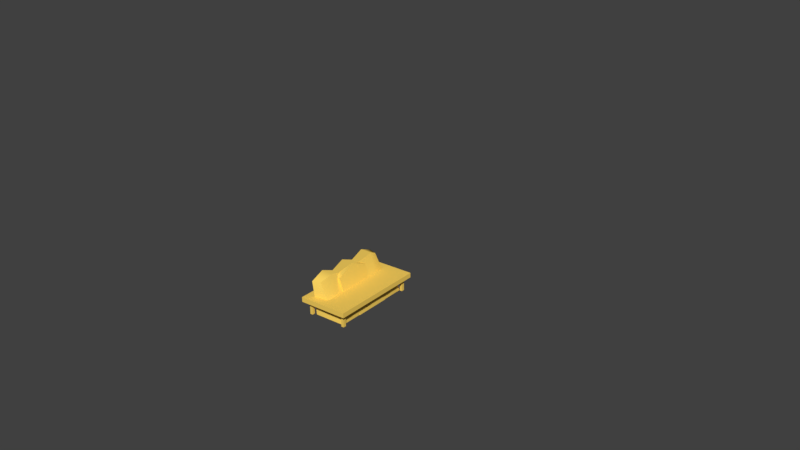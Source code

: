 # Source: sofa.blend  (saved by Blender 2.79.0; exported with 4.5.12 LTS)
import bpy
from mathutils import Matrix  # noqa: F401  (used for matrix-valued properties, if any)

bpy.ops.wm.read_factory_settings(use_empty=True)
scene = bpy.context.scene
scene.name = 'Scene'

# ---- collections
col_collection_1 = bpy.data.collections.new('Collection 1'); scene.collection.children.link(col_collection_1)

# ---- materials (node trees are filled in below, after node groups)
mat_sectors_001 = bpy.data.materials.new('SECTORS.001')
mat_sectors_001.alpha_threshold = 0.0
mat_sectors_001.use_transparent_shadow = False
mat_sectors_001.diffuse_color = (0.99, 0.67, 0.12, 1.0)
mat_sectors_001.roughness = 0.5
mat_sectors_001.specular_intensity = 0.0
mat_sectors_001.line_color = (0.0, 0.0, 0.0, 1.0)
mat_sectors = bpy.data.materials.new('SECTORS')
mat_sectors.alpha_threshold = 0.0
mat_sectors.use_transparent_shadow = False
mat_sectors.diffuse_color = (0.99, 0.67, 0.12, 1.0)
mat_sectors.roughness = 0.5
mat_sectors.specular_intensity = 0.0
mat_sectors.line_color = (0.0, 0.0, 0.0, 1.0)

# ---- node groups
ng_auto_smooth = bpy.data.node_groups.new('Auto Smooth', 'GeometryNodeTree')
_s = ng_auto_smooth.interface.new_socket(name='Geometry', in_out='OUTPUT', socket_type='NodeSocketGeometry')
_s = ng_auto_smooth.interface.new_socket(name='Geometry', in_out='INPUT', socket_type='NodeSocketGeometry')
_s = ng_auto_smooth.interface.new_socket(name='Angle', in_out='INPUT', socket_type='NodeSocketFloat')
_s.subtype = 'ANGLE'
_s.min_value = 0.0
_s.max_value = 3.142
ng_auto_smooth.is_modifier = True
_N = ng_auto_smooth.nodes; _L = ng_auto_smooth.links
n0 = _N.new('NodeGroupOutput'); n0.name = 'Group Output'; n0.location = (480, -100)
n1 = _N.new('NodeGroupInput'); n1.name = 'Group Input'; n1.location = (-420, -300)
n2 = _N.new('NodeGroupInput'); n2.name = 'Group Input.001'; n2.location = (-60, -100)
n3 = _N.new('GeometryNodeSetShadeSmooth'); n3.name = 'Set Shade Smooth'; n3.location = (120, -100)
n3.domain = 'EDGE'
n4 = _N.new('GeometryNodeSetShadeSmooth'); n4.name = 'Set Shade Smooth.001'; n4.location = (300, -100)
n5 = _N.new('GeometryNodeInputMeshEdgeAngle'); n5.name = 'Edge Angle'; n5.location = (-420, -220)
n6 = _N.new('GeometryNodeInputEdgeSmooth'); n6.name = 'Is Edge Smooth'; n6.location = (-60, -160)
n7 = _N.new('GeometryNodeInputShadeSmooth'); n7.name = 'Is Face Smooth'; n7.location = (-240, -340)
n8 = _N.new('FunctionNodeBooleanMath'); n8.name = 'Boolean Math'; n8.location = (-60, -220)
n9 = _N.new('FunctionNodeCompare'); n9.name = 'Compare'; n9.location = (-240, -180)
n9.operation = 'LESS_EQUAL'
_L.new(n5.outputs[0], n9.inputs[0])
_L.new(n4.outputs[0], n0.inputs[0])
_L.new(n1.outputs[1], n9.inputs[1])
_L.new(n9.outputs[0], n8.inputs[0])
_L.new(n7.outputs[0], n8.inputs[1])
_L.new(n2.outputs[0], n3.inputs[0])
_L.new(n6.outputs[0], n3.inputs[1])
_L.new(n3.outputs[0], n4.inputs[0])
_L.new(n8.outputs[0], n3.inputs[2])
n0.is_active_output = True

# ---- material node trees

# ---- world
world_world = bpy.data.worlds.new('World'); scene.world = world_world
world_world.color = (0.05088, 0.05088, 0.05088)
world_world.use_sun_shadow = False
world_world.sun_shadow_jitter_overblur = 0.0
world_world.cycles.sampling_method = 'MANUAL'

# ---- cameras
cam_camera = bpy.data.cameras.new('Camera')
cam_camera.clip_end = 100.0
cam_camera.lens = 35.0
cam_camera.sensor_width = 32.0
cam_camera.sensor_height = 18.0
cam_camera.ortho_scale = 7.314
cam_camera.dof.focus_distance = 0.0
cam_camera.dof.aperture_fstop = 128.0

# ---- meshes
me_cube_003 = bpy.data.meshes.new('Cube.003')
me_cube_003.from_pydata([(-0.09209, 0.1837, 0.06676), (-0.09209, 0.1837, 0.04887), (-0.09209, -0.1837, 0.06676), (-0.09209, -0.1837, 0.04887), (0.09209, -0.1837, 0.04887), (0.09209, -0.1837, 0.06676), (0.09209, 0.1837, 0.04887), (0.09209, 0.1837, 0.06676), (0.0662, -0.154, 0.04887), (0.0662, -0.154, -1.49e-08), (0.0662, -0.1656, 0.04887), (0.0662, -0.1656, -1.49e-08), (0.07645, -0.1656, -1.49e-08), (0.07645, -0.1656, 0.04887), (0.07645, -0.154, -1.49e-08), (0.07645, -0.154, 0.04887), (-0.0738, -0.154, 0.04887), (-0.0738, -0.154, -1.49e-08), (-0.0738, -0.1656, 0.04887), (-0.0738, -0.1656, -1.49e-08), (-0.06355, -0.1656, -1.49e-08), (-0.06355, -0.1656, 0.04887), (-0.06355, -0.154, -1.49e-08), (-0.06355, -0.154, 0.04887), (0.0662, 0.166, 0.04887), (0.0662, 0.166, -1.49e-08), (0.0662, 0.1544, 0.04887), (0.0662, 0.1544, -1.49e-08), (0.07645, 0.1544, -1.49e-08), (0.07645, 0.1544, 0.04887), (0.07645, 0.166, -1.49e-08), (0.07645, 0.166, 0.04887), (-0.0738, 0.166, 0.04887), (-0.0738, 0.166, -1.49e-08), (-0.0738, 0.1544, 0.04887), (-0.0738, 0.1544, -1.49e-08), (-0.06355, 0.1544, -1.49e-08), (-0.06355, 0.1544, 0.04887), (-0.06355, 0.166, -1.49e-08), (-0.06355, 0.166, 0.04887)], [], [(3, 2, 0, 1), (1, 0, 7, 6), (6, 7, 5, 4), (4, 5, 2, 3), (1, 6, 4, 3), (7, 0, 2, 5), (11, 10, 8, 9), (9, 8, 15, 14), (14, 15, 13, 12), (12, 13, 10, 11), (9, 14, 12, 11), (15, 8, 10, 13), (19, 18, 16, 17), (17, 16, 23, 22), (22, 23, 21, 20), (20, 21, 18, 19), (17, 22, 20, 19), (23, 16, 18, 21), (27, 26, 24, 25), (25, 24, 31, 30), (30, 31, 29, 28), (28, 29, 26, 27), (25, 30, 28, 27), (31, 24, 26, 29), (35, 34, 32, 33), (33, 32, 39, 38), (38, 39, 37, 36), (36, 37, 34, 35), (33, 38, 36, 35), (39, 32, 34, 37)])
me_cube_003.polygons.foreach_set('use_smooth', [True] * 30)
_uv = me_cube_003.uv_layers.new(name='UVMap')
_uv.uv.foreach_set('vector', [0.7885, 0.6666, 0.7885, 0.6624, 0.8753, 0.6624, 0.8753, 0.6666, 0.8227, 0.3391, 0.8227, 0.3349, 0.8663, 0.3349, 0.8663, 0.3391, 0.3916, 0.8999, 0.3916, 0.9041, 0.3048, 0.9041, 0.3048, 0.8999, 0.1902, 0.3783, 0.1902, 0.3825, 0.1467, 0.3825, 0.1467, 0.3783, 0.1994, 0.8686, 0.1994, 0.9121, 0.1126, 0.9121, 0.1126, 0.8686, 0.6241, 0.09675, 0.6241, 0.1403, 0.5373, 0.1403, 0.5373, 0.09675, 0.3603, 0.1493, 0.3603, 0.1608, 0.3575, 0.1608, 0.3575, 0.1493, 0.1209, 0.3531, 0.1209, 0.3647, 0.1185, 0.3647, 0.1185, 0.3531, 0.1371, 0.6486, 0.1371, 0.6602, 0.1343, 0.6602, 0.1343, 0.6486, 0.5891, 0.9005, 0.5891, 0.912, 0.5867, 0.912, 0.5867, 0.9005, 0.8033, 0.1492, 0.8033, 0.1516, 0.8006, 0.1516, 0.8006, 0.1492, 0.3944, 0.9028, 0.3944, 0.9052, 0.3917, 0.9052, 0.3917, 0.9028, 0.6176, 0.1175, 0.6176, 0.129, 0.6149, 0.129, 0.6149, 0.1175, 0.3721, 0.4029, 0.3721, 0.4144, 0.3696, 0.4144, 0.3696, 0.4029, 0.6052, 0.647, 0.6052, 0.6586, 0.6025, 0.6586, 0.6025, 0.647, 0.3404, 0.3562, 0.3404, 0.3678, 0.338, 0.3678, 0.338, 0.3562, 0.6111, 0.5871, 0.6111, 0.5895, 0.6084, 0.5895, 0.6084, 0.5871, 0.3972, 0.9028, 0.3972, 0.9052, 0.3945, 0.9052, 0.3945, 0.9028, 0.1182, 0.1648, 0.1182, 0.1763, 0.1154, 0.1763, 0.1154, 0.1648, 0.9425, 0.3275, 0.9425, 0.3391, 0.9401, 0.3391, 0.9401, 0.3275, 0.3851, 0.6323, 0.3851, 0.6439, 0.3824, 0.6439, 0.3824, 0.6323, 0.8613, 0.8608, 0.8613, 0.8723, 0.8589, 0.8723, 0.8589, 0.8608, 0.5959, 0.3608, 0.5959, 0.3632, 0.5932, 0.3632, 0.5932, 0.3608, 0.3944, 0.8539, 0.3944, 0.8563, 0.3917, 0.8563, 0.3917, 0.8539, 0.8905, 0.08506, 0.8905, 0.0966, 0.8877, 0.0966, 0.8877, 0.08506, 0.6232, 0.3856, 0.6232, 0.3972, 0.6208, 0.3972, 0.6208, 0.3856, 0.8532, 0.65, 0.8532, 0.6615, 0.8505, 0.6615, 0.8505, 0.65, 0.8619, 0.4114, 0.8619, 0.4229, 0.8595, 0.4229, 0.8595, 0.4114, 0.1368, 0.6205, 0.1368, 0.623, 0.134, 0.623, 0.134, 0.6205, 0.3944, 0.8514, 0.3944, 0.8538, 0.3917, 0.8538, 0.3917, 0.8514])
me_cube_003.materials.append(mat_sectors_001)
me_cube_003.use_remesh_preserve_volume = False
me_cube_003.use_remesh_preserve_attributes = False
me_cube_003.use_mirror_vertex_groups = False
me_cube_003.update()
me_cube_002 = bpy.data.meshes.new('Cube.002')
me_cube_002.from_pydata([(-0.05593, 0.06934, 0.05549), (-0.05284, 0.06934, -7.451e-09), (-0.05593, -0.06927, 0.05549), (-0.05284, -0.06927, -7.451e-09), (0.06641, -0.06927, -7.451e-09), (0.05948, -0.06577, 0.04857), (0.06641, 0.06934, -7.451e-09), (0.05948, 0.06584, 0.04857), (-0.0001376, 0.06934, -7.451e-09), (-0.0001376, 0.06934, 0.05238), (-0.0001376, -0.06927, -7.451e-09), (-0.0001376, -0.06927, 0.05238), (-0.06229, -0.06927, 0.1141), (-0.06229, 0.06934, 0.1141), (-0.02185, -0.06927, 0.1141), (-0.02185, 0.06934, 0.1141), (-0.05593, 3.483e-05, 0.05549), (-0.05284, 3.483e-05, -7.451e-09), (0.06641, 3.483e-05, -7.451e-09), (0.06641, 3.483e-05, 0.05238), (-0.0001376, 3.483e-05, 0.05238), (-0.0001376, 3.483e-05, -7.451e-09), (-0.06669, 3.483e-05, 0.1441), (-0.02185, 3.483e-05, 0.1441)], [], [(17, 16, 0, 1), (8, 9, 7, 6), (18, 19, 5, 4), (10, 11, 2, 3), (21, 18, 4, 10), (9, 0, 13, 15), (19, 20, 11, 5), (17, 21, 10, 3), (4, 5, 11, 10), (1, 0, 9, 8), (23, 22, 12, 14), (2, 11, 14, 12), (20, 9, 15, 23), (16, 2, 12, 22), (0, 16, 22, 13), (11, 20, 23, 14), (15, 13, 22, 23), (1, 8, 21, 17), (7, 9, 20, 19), (8, 6, 18, 21), (6, 7, 19, 18), (3, 2, 16, 17)])
me_cube_002.polygons.foreach_set('use_smooth', [True] * 22)
_uv = me_cube_002.uv_layers.new(name='UVMap')
_uv.uv.foreach_set('vector', [0.3343, 0.8524, 0.3487, 0.8524, 0.3487, 0.8703, 0.3343, 0.8703, 0.6242, 0.1767, 0.6158, 0.1662, 0.6284, 0.1572, 0.6377, 0.166, 0.1503, 0.3901, 0.1503, 0.4036, 0.1332, 0.4026, 0.1324, 0.3899, 0.1409, 0.1299, 0.1324, 0.1404, 0.1207, 0.132, 0.1303, 0.1213, 0.8339, 0.1678, 0.8339, 0.185, 0.816, 0.185, 0.816, 0.1678, 0.6158, 0.1662, 0.604, 0.1746, 0.5932, 0.1638, 0.6014, 0.1572, 0.4045, 0.1665, 0.4045, 0.1837, 0.3866, 0.1837, 0.3875, 0.1682, 0.8339, 0.1542, 0.8339, 0.1678, 0.816, 0.1678, 0.816, 0.1541, 0.1543, 0.1406, 0.1451, 0.1494, 0.1324, 0.1404, 0.1409, 0.1299, 0.6136, 0.1853, 0.604, 0.1746, 0.6158, 0.1662, 0.6242, 0.1767, 0.3636, 0.6021, 0.3752, 0.6021, 0.3741, 0.6216, 0.3636, 0.6216, 0.1207, 0.132, 0.1324, 0.1404, 0.118, 0.1494, 0.1099, 0.1428, 0.3942, 0.4241, 0.4121, 0.424, 0.4122, 0.441, 0.3942, 0.4485, 0.3487, 0.8524, 0.3487, 0.8344, 0.364, 0.8344, 0.3718, 0.8524, 0.3487, 0.8703, 0.3487, 0.8524, 0.3718, 0.8524, 0.364, 0.8703, 0.3763, 0.424, 0.3942, 0.4241, 0.3942, 0.4485, 0.3762, 0.441, 0.8513, 0.6309, 0.8513, 0.6414, 0.8318, 0.6425, 0.8318, 0.6309, 0.8519, 0.1542, 0.8519, 0.1678, 0.8339, 0.1678, 0.8339, 0.1542, 0.4216, 0.1682, 0.4225, 0.1837, 0.4045, 0.1837, 0.4045, 0.1665, 0.8519, 0.1678, 0.8519, 0.185, 0.8339, 0.185, 0.8339, 0.1678, 0.1682, 0.3899, 0.1674, 0.4026, 0.1503, 0.4036, 0.1503, 0.3901, 0.3343, 0.8344, 0.3487, 0.8344, 0.3487, 0.8524, 0.3343, 0.8524])
me_cube_002.materials.append(mat_sectors)
me_cube_002.use_remesh_preserve_volume = False
me_cube_002.use_remesh_preserve_attributes = False
me_cube_002.use_mirror_vertex_groups = False
me_cube_002.update()
me_cube_001 = bpy.data.meshes.new('Cube.001')
me_cube_001.from_pydata([(-0.05816, 0.1552, 0.05557), (-0.05339, 0.1552, 7.959e-05), (-0.05816, -0.1552, 0.05557), (-0.05339, -0.1552, 7.959e-05), (0.06445, -0.1552, 7.959e-05), (0.05929, -0.1399, 0.04507), (0.06445, 0.1552, 7.959e-05), (0.05929, 0.1399, 0.04507), (-0.002099, 0.1552, 7.959e-05), (-0.002099, 0.1484, 0.05246), (-0.002099, -0.1552, 7.959e-05), (-0.002099, -0.1484, 0.05246), (-0.06865, -0.1552, 0.1229), (-0.06865, 0.1552, 0.1229), (-0.03946, -0.1455, 0.1229), (-0.03946, 0.1455, 0.1229), (-0.05816, -0.05175, 0.05557), (-0.05816, 0.05175, 0.05557), (-0.05339, 0.05175, 7.959e-05), (-0.05339, -0.05175, 7.959e-05), (0.06445, -0.05175, 7.959e-05), (0.06445, 0.05175, 7.959e-05), (0.05729, 0.05175, 0.04486), (0.05729, -0.05175, 0.04486), (-0.002099, 0.05175, 0.05246), (-0.002099, -0.05175, 0.05246), (-0.002099, 0.05175, 7.959e-05), (-0.002099, -0.05175, 7.959e-05), (-0.06865, -0.05175, 0.1229), (-0.06865, 0.05175, 0.1229), (-0.03946, 0.05175, 0.1229), (-0.03946, -0.05175, 0.1229), (-0.05339, -0.1035, 7.959e-05), (0.06865, -0.1035, 0.05246), (-0.002099, -0.1035, 0.05246), (-0.002099, -0.1035, 7.959e-05), (-0.02381, -0.1035, 0.1442), (-0.05816, -0.1035, 0.05557), (0.06445, -0.1035, 7.959e-05), (-0.06865, -0.1035, 0.1442), (-0.05816, 1.49e-08, 0.05557), (-0.05339, 1.49e-08, 7.959e-05), (0.06445, 1.49e-08, 7.959e-05), (0.06865, 1.49e-08, 0.05246), (-0.002099, 1.49e-08, 0.05246), (-0.002099, 1.49e-08, 7.959e-05), (-0.06865, 1.49e-08, 0.1442), (-0.02381, 1.49e-08, 0.1442), (-0.05816, 0.1035, 0.05557), (0.06445, 0.1035, 7.959e-05), (-0.06865, 0.1035, 0.1442), (-0.05339, 0.1035, 7.959e-05), (0.06865, 0.1035, 0.05246), (-0.002099, 0.1035, 0.05246), (-0.002099, 0.1035, 7.959e-05), (-0.02381, 0.1035, 0.1442)], [], [(51, 48, 0, 1), (8, 9, 7, 6), (38, 33, 5, 4), (10, 11, 2, 3), (35, 38, 4, 10), (9, 0, 13, 15), (33, 34, 11, 5), (32, 35, 10, 3), (4, 5, 11, 10), (1, 0, 9, 8), (36, 39, 12, 14), (2, 11, 14, 12), (53, 9, 15, 55), (37, 2, 12, 39), (48, 17, 29, 50), (40, 16, 28, 46), (34, 25, 31, 36), (44, 24, 30, 47), (55, 50, 29, 30), (47, 46, 28, 31), (51, 54, 26, 18), (41, 45, 27, 19), (52, 53, 24, 22), (43, 44, 25, 23), (54, 49, 21, 26), (45, 42, 20, 27), (49, 52, 22, 21), (42, 43, 23, 20), (32, 37, 16, 19), (41, 40, 17, 18), (3, 2, 37, 32), (11, 34, 36, 14), (16, 37, 39, 28), (31, 28, 39, 36), (19, 27, 35, 32), (23, 25, 34, 33), (27, 20, 38, 35), (20, 23, 33, 38), (19, 16, 40, 41), (21, 22, 43, 42), (26, 21, 42, 45), (22, 24, 44, 43), (18, 26, 45, 41), (30, 29, 46, 47), (25, 44, 47, 31), (17, 40, 46, 29), (6, 7, 52, 49), (8, 6, 49, 54), (7, 9, 53, 52), (1, 8, 54, 51), (15, 13, 50, 55), (0, 48, 50, 13), (24, 53, 55, 30), (18, 17, 48, 51)])
me_cube_001.polygons.foreach_set('use_smooth', [True] * 54)
_uv = me_cube_001.uv_layers.new(name='UVMap')
_uv.uv.foreach_set('vector', [0.1235, 0.6387, 0.1235, 0.6282, 0.1333, 0.6282, 0.1333, 0.6387, 0.6593, 0.3852, 0.6514, 0.3913, 0.6452, 0.3813, 0.6518, 0.3751, 0.3427, 0.8472, 0.3423, 0.8571, 0.3353, 0.8552, 0.333, 0.8465, 0.8344, 0.3742, 0.8283, 0.3821, 0.8195, 0.3759, 0.826, 0.3677, 0.3698, 0.1448, 0.3698, 0.1574, 0.3601, 0.1574, 0.3601, 0.1448, 0.6514, 0.3913, 0.6575, 0.4, 0.6488, 0.4095, 0.6452, 0.405, 0.8337, 0.6223, 0.8331, 0.6357, 0.8244, 0.6352, 0.8267, 0.6236, 0.3698, 0.1343, 0.3698, 0.1448, 0.3601, 0.1448, 0.3601, 0.1343, 0.8444, 0.3817, 0.8383, 0.3883, 0.8283, 0.3821, 0.8344, 0.3742, 0.6658, 0.3935, 0.6575, 0.4, 0.6514, 0.3913, 0.6593, 0.3852, 0.3349, 0.3835, 0.3337, 0.3908, 0.3232, 0.3874, 0.3267, 0.3825, 0.8195, 0.3759, 0.8283, 0.3821, 0.8146, 0.3883, 0.81, 0.3846, 0.3907, 0.6234, 0.3994, 0.6229, 0.4001, 0.6384, 0.3919, 0.6394, 0.08441, 0.6282, 0.07464, 0.6282, 0.07462, 0.6153, 0.08439, 0.6113, 0.1235, 0.6282, 0.1137, 0.6282, 0.1137, 0.6153, 0.1235, 0.6113, 0.104, 0.6282, 0.09418, 0.6282, 0.09418, 0.6153, 0.104, 0.6113, 0.3508, 0.6234, 0.3607, 0.6239, 0.3601, 0.6407, 0.3497, 0.6394, 0.3708, 0.624, 0.3808, 0.6239, 0.3814, 0.6407, 0.3708, 0.6407, 0.3771, 0.3835, 0.3784, 0.3908, 0.3671, 0.3909, 0.3667, 0.3848, 0.356, 0.3848, 0.356, 0.3923, 0.3449, 0.3909, 0.3453, 0.3848, 0.4089, 0.1343, 0.4089, 0.1448, 0.3991, 0.1448, 0.3991, 0.1343, 0.3894, 0.1343, 0.3894, 0.1448, 0.3796, 0.1448, 0.3796, 0.1343, 0.8724, 0.6223, 0.8731, 0.6357, 0.8631, 0.6362, 0.8628, 0.6248, 0.8531, 0.6228, 0.8531, 0.6363, 0.843, 0.6362, 0.8434, 0.6248, 0.4089, 0.1448, 0.4089, 0.1574, 0.3991, 0.1574, 0.3991, 0.1448, 0.3894, 0.1448, 0.3894, 0.1574, 0.3796, 0.1574, 0.3796, 0.1448, 0.3818, 0.8472, 0.3823, 0.8571, 0.3723, 0.856, 0.372, 0.8474, 0.3623, 0.8477, 0.3623, 0.8576, 0.3523, 0.856, 0.3525, 0.8474, 0.08442, 0.6387, 0.08441, 0.6282, 0.09418, 0.6282, 0.09419, 0.6387, 0.104, 0.6387, 0.104, 0.6282, 0.1137, 0.6282, 0.1137, 0.6387, 0.07465, 0.6387, 0.07464, 0.6282, 0.08441, 0.6282, 0.08442, 0.6387, 0.3421, 0.6229, 0.3508, 0.6234, 0.3497, 0.6394, 0.3414, 0.6384, 0.09418, 0.6282, 0.08441, 0.6282, 0.08439, 0.6113, 0.09418, 0.6153, 0.8744, 0.3577, 0.874, 0.3638, 0.8627, 0.3638, 0.864, 0.3564, 0.3796, 0.1343, 0.3796, 0.1448, 0.3698, 0.1448, 0.3698, 0.1343, 0.8434, 0.6248, 0.843, 0.6362, 0.8331, 0.6357, 0.8337, 0.6223, 0.3796, 0.1448, 0.3796, 0.1574, 0.3698, 0.1574, 0.3698, 0.1448, 0.3525, 0.8474, 0.3523, 0.856, 0.3423, 0.8571, 0.3427, 0.8472, 0.09419, 0.6387, 0.09418, 0.6282, 0.104, 0.6282, 0.104, 0.6387, 0.372, 0.8474, 0.3723, 0.856, 0.3623, 0.8576, 0.3623, 0.8477, 0.3991, 0.1448, 0.3991, 0.1574, 0.3894, 0.1574, 0.3894, 0.1448, 0.8628, 0.6248, 0.8631, 0.6362, 0.8531, 0.6363, 0.8531, 0.6228, 0.3991, 0.1343, 0.3991, 0.1448, 0.3894, 0.1448, 0.3894, 0.1343, 0.8958, 0.3577, 0.8962, 0.3638, 0.8851, 0.3652, 0.8851, 0.3577, 0.3607, 0.6239, 0.3708, 0.624, 0.3708, 0.6407, 0.3601, 0.6407, 0.1137, 0.6282, 0.104, 0.6282, 0.104, 0.6113, 0.1137, 0.6153, 0.3916, 0.8465, 0.3893, 0.8552, 0.3823, 0.8571, 0.3818, 0.8472, 0.4187, 0.1448, 0.4187, 0.1574, 0.4089, 0.1574, 0.4089, 0.1448, 0.8795, 0.6236, 0.8818, 0.6352, 0.8731, 0.6357, 0.8724, 0.6223, 0.4187, 0.1343, 0.4187, 0.1448, 0.4089, 0.1448, 0.4089, 0.1343, 0.9144, 0.3554, 0.9179, 0.3604, 0.9074, 0.3638, 0.9062, 0.3564, 0.1333, 0.6282, 0.1235, 0.6282, 0.1235, 0.6113, 0.1333, 0.6153, 0.3808, 0.6239, 0.3907, 0.6234, 0.3919, 0.6394, 0.3814, 0.6407, 0.1137, 0.6387, 0.1137, 0.6282, 0.1235, 0.6282, 0.1235, 0.6387])
me_cube_001.materials.append(mat_sectors)
me_cube_001.use_remesh_preserve_volume = False
me_cube_001.use_remesh_preserve_attributes = False
me_cube_001.use_mirror_vertex_groups = False
me_cube_001.update()

# ---- objects
ob_table = bpy.data.objects.new('TABLE', me_cube_003)
ob_chair = bpy.data.objects.new('CHAIR', me_cube_002)
ob_sofa = bpy.data.objects.new('SOFA', me_cube_001)
ob_camera = bpy.data.objects.new('Camera', cam_camera)

# ---- transforms, parenting, visibility, modifiers, constraints
ob_table.location = (0.0, 0.0, 0.0)
ob_table.lock_rotations_4d = False
ob_table.empty_display_type = 'ARROWS'
ob_table.lineart.crease_threshold = 0.0
_m = ob_table.modifiers.new('Bevel', 'BEVEL')
_m.width = 0.005
_m.width_pct = 0.005
_m.segments = 2
_m.limit_method = 'WEIGHT'
_m.profile = 0.15
_m.material = 1
_m.spread = 0.0
_m = ob_table.modifiers.new('Auto Smooth', 'NODES')
_m.node_group = ng_auto_smooth
_gi = [s.identifier for s in ng_auto_smooth.interface.items_tree if s.item_type == 'SOCKET' and s.in_out == 'INPUT']
_m[_gi[1]] = 1.047  # Angle
ob_chair.location = (0.0, 0.0, 0.0)
ob_chair.lock_rotations_4d = False
ob_chair.empty_display_type = 'ARROWS'
ob_chair.hide_viewport = True
ob_chair.lineart.crease_threshold = 0.0
_m = ob_chair.modifiers.new('Bevel', 'BEVEL')
_m.width = 0.005
_m.width_pct = 0.005
_m.segments = 2
_m.limit_method = 'WEIGHT'
_m.profile = 0.15
_m.material = 1
_m.spread = 0.0
_m = ob_chair.modifiers.new('Auto Smooth', 'NODES')
_m.node_group = ng_auto_smooth
_gi = [s.identifier for s in ng_auto_smooth.interface.items_tree if s.item_type == 'SOCKET' and s.in_out == 'INPUT']
_m[_gi[1]] = 1.047  # Angle
ob_sofa.location = (0.0, 0.0, 0.0)
ob_sofa.lock_rotations_4d = False
ob_sofa.empty_display_type = 'ARROWS'
ob_sofa.hide_viewport = True
ob_sofa.lineart.crease_threshold = 0.0
_m = ob_sofa.modifiers.new('Bevel', 'BEVEL')
_m.width = 0.005
_m.width_pct = 0.005
_m.segments = 2
_m.limit_method = 'WEIGHT'
_m.profile = 0.15
_m.material = 1
_m.spread = 0.0
_m = ob_sofa.modifiers.new('Auto Smooth', 'NODES')
_m.node_group = ng_auto_smooth
_gi = [s.identifier for s in ng_auto_smooth.interface.items_tree if s.item_type == 'SOCKET' and s.in_out == 'INPUT']
_m[_gi[1]] = 1.047  # Angle
ob_camera.location = (1.76, -2.054, 1.5)
ob_camera.rotation_euler = (1.151, -2.625e-06, 0.6539)
ob_camera.lock_rotations_4d = False
ob_camera.empty_display_type = 'ARROWS'
ob_camera.color = (0.0, 0.0, 0.0, 0.0)
ob_camera.hide_viewport = True
ob_camera.display_type = 'WIRE'
ob_camera.lineart.crease_threshold = 0.0

# ---- collection membership
col_collection_1.objects.link(ob_table)
col_collection_1.objects.link(ob_chair)
col_collection_1.objects.link(ob_sofa)
col_collection_1.objects.link(ob_camera)

# ---- scene / render settings (as saved in the file)
scene.camera = ob_camera
scene.frame_start = 1; scene.frame_end = 250; scene.frame_set(1)
scene.render.engine = 'BLENDER_EEVEE_NEXT'
scene.render.resolution_percentage = 50
scene.render.dither_intensity = 0.0
scene.cycles.use_denoising = False
scene.cycles.samples = 128
scene.cycles.sampling_pattern = 'TABULATED_SOBOL'
scene.cycles.use_adaptive_sampling = False
scene.cycles.use_light_tree = False
scene.cycles.blur_glossy = 0.0
scene.cycles.sample_clamp_indirect = 0.0
scene.view_settings.view_transform = 'Standard'
bpy.context.view_layer.update()

# ---- added for rendering (the .blend has no usable light): sun
light_auto_sun = bpy.data.lights.new('AutoSun', 'SUN')
light_auto_sun.energy = 3.0
light_auto_sun.angle = 0.0523599
ob_auto_sun = bpy.data.objects.new('AutoSun', light_auto_sun)
scene.collection.objects.link(ob_auto_sun)
ob_auto_sun.rotation_euler = (0.872665, 0.174533, 0.523599)
bpy.context.view_layer.update()
